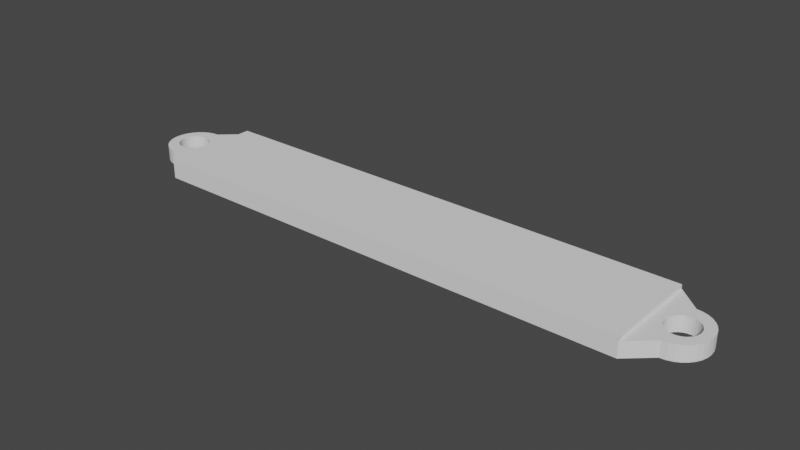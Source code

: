 # Source: BatteryStrap.blend  (saved by Blender 2.90.8; exported with 4.5.12 LTS)
import bpy
from mathutils import Matrix  # noqa: F401  (used for matrix-valued properties, if any)

bpy.ops.wm.read_factory_settings(use_empty=True)
scene = bpy.context.scene
scene.name = 'Scene'

# ---- collections
col_collection = bpy.data.collections.new('Collection'); scene.collection.children.link(col_collection)

# ---- world
world_world = bpy.data.worlds.new('World'); scene.world = world_world
world_world.use_nodes = True; world_world.node_tree.nodes.clear()
_N = world_world.node_tree.nodes; _L = world_world.node_tree.links
n0 = _N.new('ShaderNodeOutputWorld'); n0.name = 'World Output'; n0.location = (300, 300)
n1 = _N.new('ShaderNodeBackground'); n1.name = 'Background'; n1.location = (10, 300)
n1.inputs[0].default_value = (0.05088, 0.05088, 0.05088, 1.0)
_L.new(n1.outputs[0], n0.inputs[0])
n0.is_active_output = True
world_world.color = (0.05088, 0.05088, 0.05088)
world_world.use_sun_shadow = False
world_world.sun_shadow_jitter_overblur = 0.0

# ---- meshes
me_batterybrackettest = bpy.data.meshes.new('BatteryBracketTest')
me_batterybrackettest.from_pydata([(-0.07654, 0.1848, 1.192e-07), (-0.03902, 0.1962, 1.192e-07), (0.1414, 0.1414, 1.192e-07), (0.1663, 0.1111, 1.192e-07), (2.639e-09, 0.2, 1.192e-07), (0.1848, 0.07654, 1.192e-07), (0.1962, 0.03902, 1.192e-07), (0.2, 1.782e-07, 1.192e-07), (0.1962, -0.03902, 1.192e-07), (0.1848, -0.07654, 1.192e-07), (0.04479, -0.375, 1.192e-07), (0.1663, -0.1111, 1.192e-07), (-0.02837, -0.3678, 1.192e-07), (0.1414, -0.1414, 1.192e-07), (-0.09871, -0.3465, 1.192e-07), (0.1111, -0.1663, 1.192e-07), (-0.1635, -0.3118, 1.192e-07), (0.07654, -0.1848, 1.192e-07), (-0.2204, -0.2652, 1.192e-07), (0.03902, -0.1962, 1.192e-07), (-0.267, -0.2083, 1.192e-07), (6.781e-08, -0.2, 1.192e-07), (-0.3017, -0.1435, 1.192e-07), (-0.03902, -0.1962, 1.192e-07), (-0.323, -0.07316, 1.192e-07), (-0.07654, -0.1848, 1.192e-07), (-0.3302, -2.114e-08, 1.192e-07), (-0.1111, -0.1663, 1.192e-07), (-0.1414, -0.1414, 1.192e-07), (-0.02837, 0.3678, 1.192e-07), (0.04479, 0.375, 1.192e-07), (-0.09871, 0.3465, 1.192e-07), (0.1111, 0.1663, 1.192e-07), (-0.1111, 0.1663, 1.192e-07), (-0.1635, 0.3118, 1.192e-07), (0.07654, 0.1848, 1.192e-07), (-0.1414, 0.1414, 1.192e-07), (-0.2204, 0.2652, 1.192e-07), (0.03902, 0.1962, 1.192e-07), (-0.1663, 0.1111, 1.192e-07), (-0.267, 0.2083, 1.192e-07), (-0.1848, 0.07654, 1.192e-07), (-0.3017, 0.1435, 1.192e-07), (-0.1962, 0.03902, 1.192e-07), (-0.323, 0.07316, 1.192e-07), (-0.2, 1.984e-10, 1.192e-07), (-0.1962, -0.03902, 1.192e-07), (-0.1848, -0.07654, 1.192e-07), (-0.1663, -0.1111, 1.192e-07), (7.552, -0.1435, 1.192e-07), (7.573, -0.07316, 1.192e-07), (7.173, 0.1848, 1.192e-07), (7.211, 0.1962, 1.192e-07), (7.391, 0.1414, 1.192e-07), (7.416, 0.1111, 1.192e-07), (7.517, -0.2083, 1.192e-07), (7.25, 0.2, 1.192e-07), (7.435, 0.07654, 1.192e-07), (7.47, -0.2652, 1.192e-07), (7.446, 0.03902, 1.192e-07), (7.414, -0.3118, 1.192e-07), (7.45, 1.782e-07, 1.192e-07), (7.349, -0.3465, 1.192e-07), (7.446, -0.03902, 1.192e-07), (7.278, -0.3678, 1.192e-07), (7.435, -0.07654, 1.192e-07), (7.205, -0.375, 1.192e-07), (7.416, -0.1111, 1.192e-07), (7.391, -0.1414, 1.192e-07), (7.361, -0.1663, 1.192e-07), (7.327, -0.1848, 1.192e-07), (7.289, -0.1962, 1.192e-07), (7.25, -0.2, 1.192e-07), (7.211, -0.1962, 1.192e-07), (7.173, -0.1848, 1.192e-07), (7.139, -0.1663, 1.192e-07), (7.552, 0.1435, 1.192e-07), (7.573, 0.07316, 1.192e-07), (7.109, -0.1414, 1.192e-07), (7.517, 0.2083, 1.192e-07), (7.205, 0.375, 1.192e-07), (7.47, 0.2652, 1.192e-07), (7.361, 0.1663, 1.192e-07), (7.414, 0.3118, 1.192e-07), (7.139, 0.1663, 1.192e-07), (7.327, 0.1848, 1.192e-07), (7.349, 0.3465, 1.192e-07), (7.109, 0.1414, 1.192e-07), (7.289, 0.1962, 1.192e-07), (7.278, 0.3678, 1.192e-07), (7.084, 0.1111, 1.192e-07), (7.065, 0.07654, 1.192e-07), (7.054, 0.03902, 1.192e-07), (7.05, 1.984e-10, 1.192e-07), (7.054, -0.03902, 1.192e-07), (7.065, -0.07654, 1.192e-07), (7.58, 2.752e-07, 1.192e-07), (7.084, -0.1111, 1.192e-07), (0.35, 0.65, 1.192e-07), (0.35, -0.65, 1.192e-07), (6.9, 0.65, 1.192e-07), (6.9, -0.65, 1.192e-07), (-0.07654, 0.1848, 0.2), (-0.03902, 0.1962, 0.2), (0.1414, 0.1414, 0.2), (0.1663, 0.1111, 0.2), (2.639e-09, 0.2, 0.2), (0.1848, 0.07654, 0.2), (0.1962, 0.03902, 0.2), (0.2, 1.782e-07, 0.2), (0.1962, -0.03902, 0.2), (0.1848, -0.07654, 0.2), (0.04479, -0.375, 0.2), (0.1663, -0.1111, 0.2), (-0.02837, -0.3678, 0.2), (0.1414, -0.1414, 0.2), (-0.09871, -0.3465, 0.2), (0.1111, -0.1663, 0.2), (-0.1635, -0.3118, 0.2), (0.07654, -0.1848, 0.2), (-0.2204, -0.2652, 0.2), (0.03902, -0.1962, 0.2), (-0.267, -0.2083, 0.2), (6.781e-08, -0.2, 0.2), (-0.3017, -0.1435, 0.2), (-0.03902, -0.1962, 0.2), (-0.323, -0.07316, 0.2), (-0.07654, -0.1848, 0.2), (-0.3302, -2.114e-08, 0.2), (-0.1111, -0.1663, 0.2), (-0.1414, -0.1414, 0.2), (-0.02837, 0.3678, 0.2), (0.04479, 0.375, 0.2), (-0.09871, 0.3465, 0.2), (0.1111, 0.1663, 0.2), (-0.1111, 0.1663, 0.2), (-0.1635, 0.3118, 0.2), (0.07654, 0.1848, 0.2), (-0.1414, 0.1414, 0.2), (-0.2204, 0.2652, 0.2), (0.03902, 0.1962, 0.2), (-0.1663, 0.1111, 0.2), (-0.267, 0.2083, 0.2), (-0.1848, 0.07654, 0.2), (-0.3017, 0.1435, 0.2), (-0.1962, 0.03902, 0.2), (-0.323, 0.07316, 0.2), (-0.2, 1.984e-10, 0.2), (-0.1962, -0.03902, 0.2), (-0.1848, -0.07654, 0.2), (-0.1663, -0.1111, 0.2), (7.552, -0.1435, 0.2), (7.573, -0.07316, 0.2), (7.173, 0.1848, 0.2), (7.211, 0.1962, 0.2), (7.391, 0.1414, 0.2), (7.416, 0.1111, 0.2), (7.517, -0.2083, 0.2), (7.25, 0.2, 0.2), (7.435, 0.07654, 0.2), (7.47, -0.2652, 0.2), (7.446, 0.03902, 0.2), (7.414, -0.3118, 0.2), (7.45, 1.782e-07, 0.2), (7.349, -0.3465, 0.2), (7.446, -0.03902, 0.2), (7.278, -0.3678, 0.2), (7.435, -0.07654, 0.2), (7.205, -0.375, 0.2), (7.416, -0.1111, 0.2), (7.391, -0.1414, 0.2), (7.361, -0.1663, 0.2), (7.327, -0.1848, 0.2), (7.289, -0.1962, 0.2), (7.25, -0.2, 0.2), (7.211, -0.1962, 0.2), (7.173, -0.1848, 0.2), (7.139, -0.1663, 0.2), (7.552, 0.1435, 0.2), (7.573, 0.07316, 0.2), (7.109, -0.1414, 0.2), (7.517, 0.2083, 0.2), (7.205, 0.375, 0.2), (7.47, 0.2652, 0.2), (7.361, 0.1663, 0.2), (7.414, 0.3118, 0.2), (7.139, 0.1663, 0.2), (7.327, 0.1848, 0.2), (7.349, 0.3465, 0.2), (7.109, 0.1414, 0.2), (7.289, 0.1962, 0.2), (7.278, 0.3678, 0.2), (7.084, 0.1111, 0.2), (7.065, 0.07654, 0.2), (7.054, 0.03902, 0.2), (7.05, 1.984e-10, 0.2), (7.054, -0.03902, 0.2), (7.065, -0.07654, 0.2), (7.58, 2.752e-07, 0.2), (7.084, -0.1111, 0.2), (0.35, 0.65, 0.2), (0.35, -0.65, 0.2), (6.9, 0.65, 0.2), (6.9, -0.65, 0.2), (0.35, -0.65, 0.25), (0.35, 0.65, 0.25), (6.9, 0.65, 0.25), (6.9, -0.65, 0.25)], [], [(16, 27, 28, 18), (14, 25, 27, 16), (29, 1, 4, 30), (12, 23, 25, 14), (31, 0, 1, 29), (10, 21, 23, 12), (34, 33, 0, 31), (37, 36, 33, 34), (40, 39, 36, 37), (2, 3, 5, 6, 7, 8, 9, 11, 13, 15, 17, 19, 21, 10, 99, 98, 30, 4, 38, 35, 32), (42, 41, 39, 40), (44, 43, 41, 42), (26, 45, 43, 44), (24, 46, 45, 26), (22, 47, 46, 24), (20, 48, 47, 22), (18, 28, 48, 20), (79, 54, 57, 76), (81, 53, 54, 79), (83, 82, 53, 81), (86, 85, 82, 83), (64, 71, 72, 66), (89, 88, 85, 86), (62, 70, 71, 64), (80, 56, 88, 89), (60, 69, 70, 62), (58, 68, 69, 60), (51, 52, 56, 80, 100, 101, 66, 72, 73, 74, 75, 78, 97, 95, 94, 93, 92, 91, 90, 87, 84), (55, 67, 68, 58), (49, 65, 67, 55), (50, 63, 65, 49), (96, 61, 63, 50), (77, 59, 61, 96), (76, 57, 59, 77), (99, 101, 100, 98), (118, 120, 130, 129), (116, 118, 129, 127), (131, 132, 106, 103), (114, 116, 127, 125), (133, 131, 103, 102), (112, 114, 125, 123), (136, 133, 102, 135), (139, 136, 135, 138), (142, 139, 138, 141), (104, 134, 137, 140, 106, 132, 200, 201, 112, 123, 121, 119, 117, 115, 113, 111, 110, 109, 108, 107, 105), (144, 142, 141, 143), (146, 144, 143, 145), (128, 146, 145, 147), (126, 128, 147, 148), (124, 126, 148, 149), (122, 124, 149, 150), (120, 122, 150, 130), (181, 178, 159, 156), (183, 181, 156, 155), (185, 183, 155, 184), (188, 185, 184, 187), (166, 168, 174, 173), (191, 188, 187, 190), (164, 166, 173, 172), (182, 191, 190, 158), (162, 164, 172, 171), (160, 162, 171, 170), (153, 186, 189, 192, 193, 194, 195, 196, 197, 199, 180, 177, 176, 175, 174, 168, 203, 202, 182, 158, 154), (157, 160, 170, 169), (151, 157, 169, 167), (152, 151, 167, 165), (198, 152, 165, 163), (179, 198, 163, 161), (178, 179, 161, 159), (202, 203, 207, 206), (68, 67, 169, 170), (98, 100, 202, 200), (69, 68, 170, 171), (70, 69, 171, 172), (31, 29, 131, 133), (101, 99, 201, 203), (71, 70, 172, 173), (2, 32, 134, 104), (72, 71, 173, 174), (73, 72, 174, 175), (0, 33, 135, 102), (74, 73, 175, 176), (75, 74, 176, 177), (34, 31, 133, 136), (32, 35, 137, 134), (33, 36, 138, 135), (76, 77, 179, 178), (78, 75, 177, 180), (37, 34, 136, 139), (35, 38, 140, 137), (79, 76, 178, 181), (36, 39, 141, 138), (40, 37, 139, 142), (81, 79, 181, 183), (38, 4, 106, 140), (53, 82, 184, 155), (99, 10, 112, 201), (39, 41, 143, 141), (83, 81, 183, 185), (1, 0, 102, 103), (42, 40, 142, 144), (3, 2, 104, 105), (51, 84, 186, 153), (41, 43, 145, 143), (4, 1, 103, 106), (82, 85, 187, 184), (5, 3, 105, 107), (44, 42, 144, 146), (6, 5, 107, 108), (86, 83, 185, 188), (43, 45, 147, 145), (7, 6, 108, 109), (8, 7, 109, 110), (84, 87, 189, 186), (26, 44, 146, 128), (9, 8, 110, 111), (85, 88, 190, 187), (45, 46, 148, 147), (11, 9, 111, 113), (10, 12, 114, 112), (89, 86, 188, 191), (46, 47, 149, 148), (13, 11, 113, 115), (12, 14, 116, 114), (87, 90, 192, 189), (30, 98, 200, 132), (15, 13, 115, 117), (88, 56, 158, 190), (47, 48, 150, 149), (14, 16, 118, 116), (80, 89, 191, 182), (17, 15, 117, 119), (48, 28, 130, 150), (16, 18, 120, 118), (90, 91, 193, 192), (50, 49, 151, 152), (19, 17, 119, 121), (52, 51, 153, 154), (18, 20, 122, 120), (91, 92, 194, 193), (54, 53, 155, 156), (21, 19, 121, 123), (100, 80, 182, 202), (49, 55, 157, 151), (20, 22, 124, 122), (66, 101, 203, 168), (56, 52, 154, 158), (23, 21, 123, 125), (57, 54, 156, 159), (22, 24, 126, 124), (92, 93, 195, 194), (55, 58, 160, 157), (25, 23, 125, 127), (59, 57, 159, 161), (24, 26, 128, 126), (93, 94, 196, 195), (58, 60, 162, 160), (27, 25, 127, 129), (61, 59, 161, 163), (28, 27, 129, 130), (94, 95, 197, 196), (60, 62, 164, 162), (63, 61, 163, 165), (96, 50, 152, 198), (62, 64, 166, 164), (95, 97, 199, 197), (65, 63, 165, 167), (77, 96, 198, 179), (64, 66, 168, 166), (97, 78, 180, 199), (67, 65, 167, 169), (29, 30, 132, 131), (204, 205, 206, 207), (201, 200, 205, 204), (203, 201, 204, 207), (200, 202, 206, 205)])
me_batterybrackettest.use_remesh_fix_poles = True
me_batterybrackettest.use_remesh_preserve_attributes = False
me_batterybrackettest.use_mirror_vertex_groups = False
me_batterybrackettest.update()

# ---- objects
ob_batterybrackettest = bpy.data.objects.new('BatteryBracketTest', me_batterybrackettest)

# ---- transforms, parenting, visibility, modifiers, constraints
ob_batterybrackettest.location = (0.0, 0.0, 0.0)
ob_batterybrackettest.lineart.crease_threshold = 0.0

# ---- collection membership
col_collection.objects.link(ob_batterybrackettest)

# ---- scene / render settings (as saved in the file)
scene.frame_start = 1; scene.frame_end = 250; scene.frame_set(1)
scene.render.engine = 'BLENDER_EEVEE_NEXT'
scene.cycles.use_denoising = False
scene.cycles.samples = 128
scene.cycles.sampling_pattern = 'TABULATED_SOBOL'
scene.cycles.use_adaptive_sampling = False
scene.cycles.use_light_tree = False
scene.view_settings.view_transform = 'Filmic'
bpy.context.view_layer.update()

# ---- added for rendering (the .blend has no active camera and no usable light): camera, sun
cam_auto = bpy.data.cameras.new('AutoCamera')
cam_auto.lens = 50.0
cam_auto.sensor_width = 36.0
cam_auto.clip_end = 1000.0
ob_auto_camera = bpy.data.objects.new('AutoCamera', cam_auto)
scene.collection.objects.link(ob_auto_camera)
ob_auto_camera.location = (11.0457, -8.90483, 6.06155)
ob_auto_camera.rotation_euler = (1.09748, -7.21219e-08, 0.694738)
scene.camera = ob_auto_camera
light_auto_sun = bpy.data.lights.new('AutoSun', 'SUN')
light_auto_sun.energy = 3.0
light_auto_sun.angle = 0.0523599
ob_auto_sun = bpy.data.objects.new('AutoSun', light_auto_sun)
scene.collection.objects.link(ob_auto_sun)
ob_auto_sun.rotation_euler = (0.872665, 0.174533, 0.523599)
bpy.context.view_layer.update()
